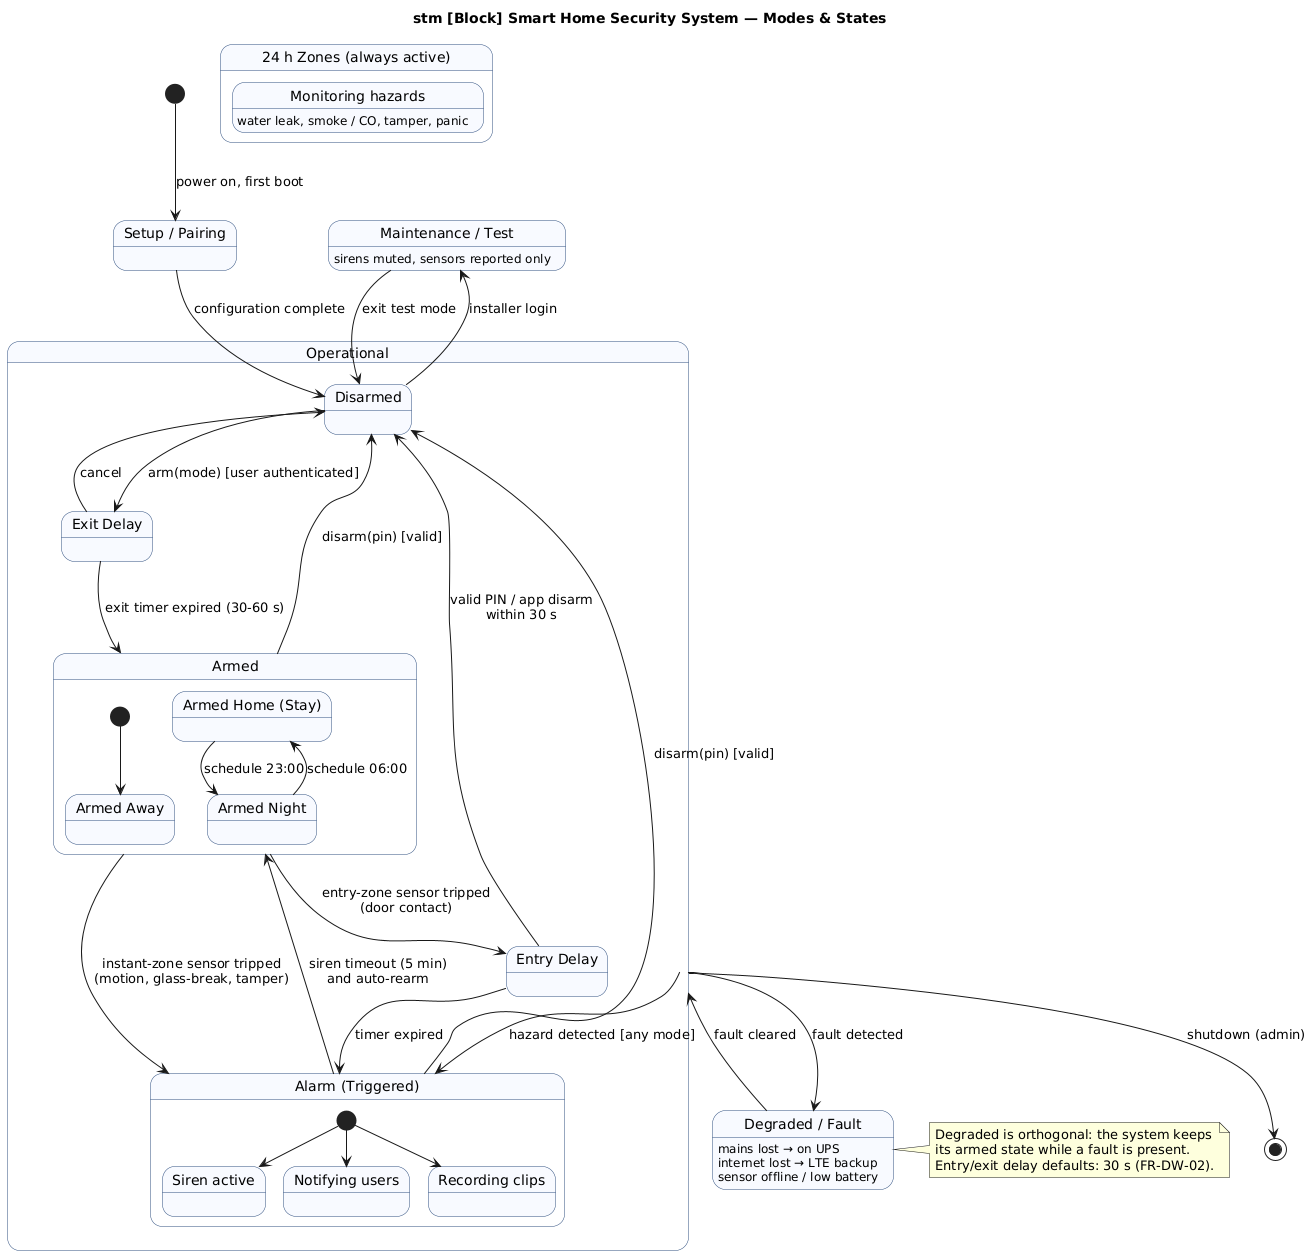

The diagram above was rendered by PlantUML. Its source (embedded in the PNG):
@startuml 05_state_machine
' SysML State Machine Diagram — system modes and states
title stm [Block] Smart Home Security System — Modes & States
skinparam state {
  BackgroundColor #F8FAFF
  BorderColor #2F4F7F
}

[*] --> Setup : power on, first boot
state "Setup / Pairing" as Setup
Setup --> Disarmed : configuration complete

state "Operational" as Op {
  state "Disarmed" as Disarmed
  state "Exit Delay" as ExitDelay
  state "Armed" as Armed {
    state "Armed Away" as Away
    state "Armed Home (Stay)" as Home
    state "Armed Night" as Night
    [*] --> Away
  }
  state "Entry Delay" as EntryDelay
  state "Alarm (Triggered)" as Alarm {
    state "Siren active" as Siren
    state "Notifying users" as Notify
    state "Recording clips" as Rec
    [*] --> Siren
    [*] --> Notify
    [*] --> Rec
  }

  Disarmed --> ExitDelay : arm(mode) [user authenticated]
  ExitDelay --> Armed : exit timer expired (30-60 s)
  ExitDelay --> Disarmed : cancel
  Armed --> EntryDelay : entry-zone sensor tripped\n(door contact)
  Armed --> Alarm : instant-zone sensor tripped\n(motion, glass-break, tamper)
  EntryDelay --> Disarmed : valid PIN / app disarm\nwithin 30 s
  EntryDelay --> Alarm : timer expired
  Alarm --> Disarmed : disarm(pin) [valid]
  Alarm --> Armed : siren timeout (5 min)\nand auto-rearm
  Armed --> Disarmed : disarm(pin) [valid]
  Home --> Night : schedule 23:00
  Night --> Home : schedule 06:00
}
state "24 h Zones (always active)" as Safety {
  state "Monitoring hazards" as Haz
  Haz : water leak, smoke / CO, tamper, panic
}
Op --> Alarm : hazard detected [any mode]

state "Degraded / Fault" as Fault
Fault : mains lost → on UPS
Fault : internet lost → LTE backup
Fault : sensor offline / low battery
Op --> Fault : fault detected
Fault --> Op : fault cleared
state "Maintenance / Test" as Maint
Maint : sirens muted, sensors reported only
Disarmed --> Maint : installer login
Maint --> Disarmed : exit test mode
Op --> [*] : shutdown (admin)
note right of Fault
  Degraded is orthogonal: the system keeps
  its armed state while a fault is present.
  Entry/exit delay defaults: 30 s (FR-DW-02).
end note
@enduml